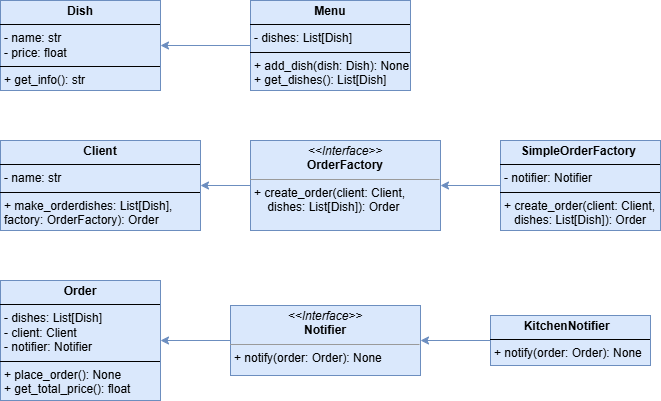

The diagram above was exported from draw.io. Its source (the exported page's mxGraphModel, read from the mxfile embedded in the PNG):
<mxGraphModel dx="490" dy="1124" grid="1" gridSize="10" guides="1" tooltips="1" connect="1" arrows="1" fold="1" page="1" pageScale="1" pageWidth="850" pageHeight="1100" background="none" math="0" shadow="0">
  <root>
    <mxCell id="0" />
    <mxCell id="1" parent="0" />
    <mxCell id="NRO1NqqO6hsRslBKBXaT-6" value="" style="edgeStyle=orthogonalEdgeStyle;rounded=0;orthogonalLoop=1;jettySize=auto;html=1;labelBackgroundColor=none;strokeColor=#6c8ebf;fontColor=default;fillColor=#dae8fc;" edge="1" parent="1" source="5d2195bd80daf111-15" target="NRO1NqqO6hsRslBKBXaT-3">
      <mxGeometry relative="1" as="geometry" />
    </mxCell>
    <mxCell id="5d2195bd80daf111-15" value="&lt;p style=&quot;margin:0px;margin-top:4px;text-align:center;&quot;&gt;&lt;i&gt;&amp;lt;&amp;lt;Interface&amp;gt;&amp;gt;&lt;/i&gt;&lt;br&gt;&lt;b&gt;OrderFactory&lt;/b&gt;&lt;/p&gt;&lt;hr size=&quot;1&quot;&gt;&lt;p style=&quot;margin:0px;margin-left:4px;&quot;&gt;&lt;/p&gt;&lt;p style=&quot;margin:0px;margin-left:4px;&quot;&gt;+ create_order(client: Client,&lt;/p&gt;&lt;p style=&quot;margin:0px;margin-left:4px;&quot;&gt;&amp;nbsp; &amp;nbsp; dishes: List[Dish]): Order&lt;br&gt;&lt;br&gt;&lt;/p&gt;" style="verticalAlign=top;align=left;overflow=fill;fontSize=12;fontFamily=Helvetica;html=1;rounded=0;shadow=0;comic=0;labelBackgroundColor=none;strokeWidth=1;fillColor=#dae8fc;strokeColor=#6c8ebf;" parent="1" vertex="1">
      <mxGeometry x="320" y="230" width="190" height="90" as="geometry" />
    </mxCell>
    <mxCell id="NRO1NqqO6hsRslBKBXaT-1" value="&lt;p style=&quot;margin:0px;margin-top:4px;text-align:center;&quot;&gt;&lt;b&gt;Dish&lt;/b&gt;&lt;/p&gt;&lt;hr size=&quot;1&quot; style=&quot;border-style:solid;&quot;&gt;&lt;p style=&quot;margin:0px;margin-left:4px;&quot;&gt;- name: str&lt;/p&gt;&lt;p style=&quot;margin:0px;margin-left:4px;&quot;&gt;&lt;span style=&quot;background-color: transparent; color: light-dark(rgb(0, 0, 0), rgb(255, 255, 255));&quot;&gt;- price: float&lt;/span&gt;&lt;/p&gt;&lt;hr size=&quot;1&quot; style=&quot;border-style:solid;&quot;&gt;&lt;p style=&quot;margin:0px;margin-left:4px;&quot;&gt;+ get_info(): str&lt;/p&gt;" style="verticalAlign=top;align=left;overflow=fill;html=1;whiteSpace=wrap;labelBackgroundColor=none;fillColor=#dae8fc;strokeColor=#6c8ebf;" vertex="1" parent="1">
      <mxGeometry x="70" y="90" width="160" height="90" as="geometry" />
    </mxCell>
    <mxCell id="NRO1NqqO6hsRslBKBXaT-7" value="" style="edgeStyle=orthogonalEdgeStyle;rounded=0;orthogonalLoop=1;jettySize=auto;html=1;labelBackgroundColor=none;strokeColor=#6c8ebf;fontColor=default;fillColor=#dae8fc;" edge="1" parent="1" source="NRO1NqqO6hsRslBKBXaT-2" target="5d2195bd80daf111-15">
      <mxGeometry relative="1" as="geometry" />
    </mxCell>
    <mxCell id="NRO1NqqO6hsRslBKBXaT-2" value="&lt;p style=&quot;margin:0px;margin-top:4px;text-align:center;&quot;&gt;&lt;b&gt;SimpleOrderFactory&amp;nbsp;&lt;/b&gt;&lt;/p&gt;&lt;hr size=&quot;1&quot; style=&quot;border-style:solid;&quot;&gt;&lt;p style=&quot;margin:0px;margin-left:4px;&quot;&gt;- notifier: Notifier&lt;/p&gt;&lt;hr size=&quot;1&quot; style=&quot;border-style:solid;&quot;&gt;&lt;p style=&quot;margin:0px;margin-left:4px;&quot;&gt;+ create_order(client: Client,&amp;nbsp; &amp;nbsp; &amp;nbsp;dishes: List[Dish]): Order&lt;/p&gt;" style="verticalAlign=top;align=left;overflow=fill;html=1;whiteSpace=wrap;labelBackgroundColor=none;fillColor=#dae8fc;strokeColor=#6c8ebf;" vertex="1" parent="1">
      <mxGeometry x="570" y="230" width="160" height="90" as="geometry" />
    </mxCell>
    <mxCell id="NRO1NqqO6hsRslBKBXaT-3" value="&lt;p style=&quot;margin:0px;margin-top:4px;text-align:center;&quot;&gt;&lt;b&gt;Client&lt;/b&gt;&lt;/p&gt;&lt;hr size=&quot;1&quot; style=&quot;border-style:solid;&quot;&gt;&lt;p style=&quot;margin:0px;margin-left:4px;&quot;&gt;- name: str&lt;/p&gt;&lt;hr size=&quot;1&quot; style=&quot;border-style:solid;&quot;&gt;&lt;p style=&quot;margin:0px;margin-left:4px;&quot;&gt;+ make_orderdishes: List[Dish], factory: OrderFactory): Order&lt;/p&gt;" style="verticalAlign=top;align=left;overflow=fill;html=1;whiteSpace=wrap;labelBackgroundColor=none;fillColor=#dae8fc;strokeColor=#6c8ebf;" vertex="1" parent="1">
      <mxGeometry x="70" y="230" width="200" height="90" as="geometry" />
    </mxCell>
    <mxCell id="NRO1NqqO6hsRslBKBXaT-5" value="" style="edgeStyle=orthogonalEdgeStyle;rounded=0;orthogonalLoop=1;jettySize=auto;html=1;labelBackgroundColor=none;strokeColor=#6c8ebf;fontColor=default;fillColor=#dae8fc;" edge="1" parent="1" source="NRO1NqqO6hsRslBKBXaT-4" target="NRO1NqqO6hsRslBKBXaT-1">
      <mxGeometry relative="1" as="geometry" />
    </mxCell>
    <mxCell id="NRO1NqqO6hsRslBKBXaT-4" value="&lt;p style=&quot;margin:0px;margin-top:4px;text-align:center;&quot;&gt;&lt;b&gt;Menu&lt;/b&gt;&lt;/p&gt;&lt;hr size=&quot;1&quot; style=&quot;border-style:solid;&quot;&gt;&lt;p style=&quot;margin:0px;margin-left:4px;&quot;&gt;- dishes: List[Dish]&lt;/p&gt;&lt;hr size=&quot;1&quot; style=&quot;border-style:solid;&quot;&gt;&lt;p style=&quot;margin:0px;margin-left:4px;&quot;&gt;+ add_dish(dish: Dish): None&lt;/p&gt;&lt;p style=&quot;margin:0px;margin-left:4px;&quot;&gt;+ get_dishes(): List[Dish]&lt;/p&gt;" style="verticalAlign=top;align=left;overflow=fill;html=1;whiteSpace=wrap;labelBackgroundColor=none;fillColor=#dae8fc;strokeColor=#6c8ebf;" vertex="1" parent="1">
      <mxGeometry x="320" y="90" width="160" height="90" as="geometry" />
    </mxCell>
    <mxCell id="NRO1NqqO6hsRslBKBXaT-8" value="&lt;p style=&quot;margin:0px;margin-top:4px;text-align:center;&quot;&gt;&lt;b&gt;Order&lt;/b&gt;&lt;/p&gt;&lt;hr size=&quot;1&quot; style=&quot;border-style:solid;&quot;&gt;&lt;p style=&quot;margin:0px;margin-left:4px;&quot;&gt;- dishes: List[Dish]&amp;nbsp;&lt;/p&gt;&lt;p style=&quot;margin:0px;margin-left:4px;&quot;&gt;- client: Client&amp;nbsp; &amp;nbsp; &amp;nbsp;&lt;/p&gt;&lt;p style=&quot;margin:0px;margin-left:4px;&quot;&gt;- notifier: Notifier&lt;/p&gt;&lt;hr size=&quot;1&quot; style=&quot;border-style:solid;&quot;&gt;&lt;p style=&quot;margin:0px;margin-left:4px;&quot;&gt;+ place_order(): None&lt;/p&gt;&lt;p style=&quot;margin:0px;margin-left:4px;&quot;&gt;+ get_total_price(): float&lt;/p&gt;" style="verticalAlign=top;align=left;overflow=fill;html=1;whiteSpace=wrap;labelBackgroundColor=none;fillColor=#dae8fc;strokeColor=#6c8ebf;" vertex="1" parent="1">
      <mxGeometry x="70" y="370" width="160" height="120" as="geometry" />
    </mxCell>
    <mxCell id="NRO1NqqO6hsRslBKBXaT-11" value="" style="edgeStyle=orthogonalEdgeStyle;rounded=0;orthogonalLoop=1;jettySize=auto;html=1;labelBackgroundColor=none;strokeColor=#6c8ebf;fontColor=default;fillColor=#dae8fc;" edge="1" parent="1" source="NRO1NqqO6hsRslBKBXaT-9" target="NRO1NqqO6hsRslBKBXaT-8">
      <mxGeometry relative="1" as="geometry" />
    </mxCell>
    <mxCell id="NRO1NqqO6hsRslBKBXaT-9" value="&lt;p style=&quot;margin:0px;margin-top:4px;text-align:center;&quot;&gt;&lt;i&gt;&amp;lt;&amp;lt;Interface&amp;gt;&amp;gt;&lt;/i&gt;&lt;br&gt;&lt;b&gt;Notifier&lt;/b&gt;&lt;/p&gt;&lt;hr size=&quot;1&quot;&gt;&lt;p style=&quot;margin:0px;margin-left:4px;&quot;&gt;&lt;/p&gt;&lt;p style=&quot;margin:0px;margin-left:4px;&quot;&gt;+ notify(order: Order): None&lt;/p&gt;&lt;p style=&quot;margin:0px;margin-left:4px;&quot;&gt;&lt;br&gt;&lt;/p&gt;" style="verticalAlign=top;align=left;overflow=fill;fontSize=12;fontFamily=Helvetica;html=1;rounded=0;shadow=0;comic=0;labelBackgroundColor=none;strokeWidth=1;fillColor=#dae8fc;strokeColor=#6c8ebf;" vertex="1" parent="1">
      <mxGeometry x="300" y="395" width="190" height="70" as="geometry" />
    </mxCell>
    <mxCell id="NRO1NqqO6hsRslBKBXaT-12" value="" style="edgeStyle=orthogonalEdgeStyle;rounded=0;orthogonalLoop=1;jettySize=auto;html=1;labelBackgroundColor=none;strokeColor=#6c8ebf;fontColor=default;fillColor=#dae8fc;" edge="1" parent="1" source="NRO1NqqO6hsRslBKBXaT-10" target="NRO1NqqO6hsRslBKBXaT-9">
      <mxGeometry relative="1" as="geometry" />
    </mxCell>
    <mxCell id="NRO1NqqO6hsRslBKBXaT-10" value="&lt;p style=&quot;text-align: center; margin: 4px 0px 0px;&quot;&gt;&lt;span style=&quot;background-color: transparent; text-align: left;&quot;&gt;&lt;b&gt;KitchenNotifier&amp;nbsp;&lt;/b&gt;&lt;/span&gt;&lt;b&gt;&amp;nbsp;&lt;/b&gt;&lt;/p&gt;&lt;hr size=&quot;1&quot; style=&quot;border-style:solid;&quot;&gt;&lt;p style=&quot;margin:0px;margin-left:4px;&quot;&gt;&lt;/p&gt;&lt;p style=&quot;margin:0px;margin-left:4px;&quot;&gt;+ notify(order: Order): None&lt;/p&gt;" style="verticalAlign=top;align=left;overflow=fill;html=1;whiteSpace=wrap;labelBackgroundColor=none;fillColor=#dae8fc;strokeColor=#6c8ebf;" vertex="1" parent="1">
      <mxGeometry x="560" y="405" width="160" height="50" as="geometry" />
    </mxCell>
  </root>
</mxGraphModel>